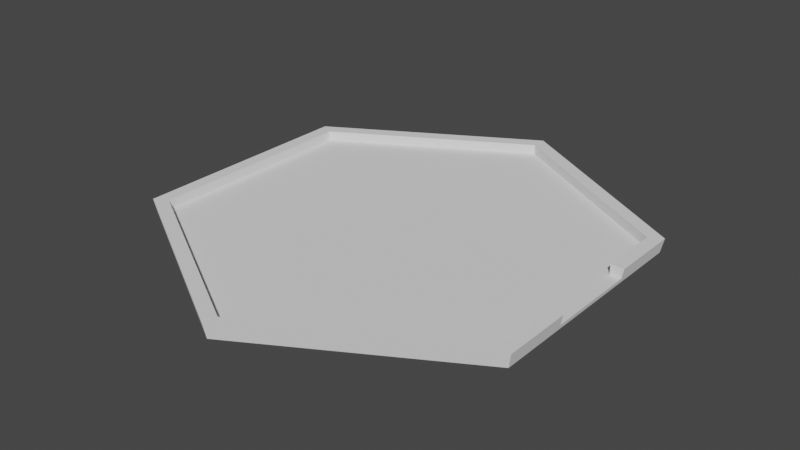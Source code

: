 # Source: hexagonal_house.blend  (saved by Blender 3.2.14; exported with 4.5.12 LTS)
import bpy
from mathutils import Matrix  # noqa: F401  (used for matrix-valued properties, if any)

bpy.ops.wm.read_factory_settings(use_empty=True)
scene = bpy.context.scene
scene.name = 'Scene'

# ---- collections
col_collection = bpy.data.collections.new('Collection'); scene.collection.children.link(col_collection)

# ---- world
world_world = bpy.data.worlds.new('World'); scene.world = world_world
world_world.use_nodes = True; world_world.node_tree.nodes.clear()
_N = world_world.node_tree.nodes; _L = world_world.node_tree.links
n0 = _N.new('ShaderNodeOutputWorld'); n0.name = 'World Output'; n0.location = (300, 300)
n1 = _N.new('ShaderNodeBackground'); n1.name = 'Background'; n1.location = (10, 300)
n1.inputs[0].default_value = (0.05088, 0.05088, 0.05088, 1.0)
_L.new(n1.outputs[0], n0.inputs[0])
n0.is_active_output = True
world_world.color = (0.05088, 0.05088, 0.05088)
world_world.use_sun_shadow = False
world_world.sun_shadow_jitter_overblur = 0.0

# ---- meshes
me_polygon = bpy.data.meshes.new('Polygon')
me_polygon.from_pydata([(0.0, 0.296, -0.01197), (0.2563, 0.148, -0.01197), (0.2563, -0.148, -0.01197), (3.434e-17, -0.296, -0.01197), (-0.2563, -0.148, -0.01197), (-0.2563, 0.148, -0.01197), (0.0, 0.3, 0.005976), (0.2598, 0.15, 0.005976), (0.2598, -0.15, 0.005976), (3.434e-17, -0.3, 0.005976), (-0.2598, -0.15, 0.005976), (-0.2598, 0.15, 0.005976), (0.0, 0.2804, -0.00684), (0.2428, 0.1402, -0.00684), (0.2428, -0.1402, -0.00684), (3.434e-17, -0.2804, -0.00684), (-0.2428, -0.1402, -0.00684), (-0.2428, 0.1402, -0.00684), (0.0, 0.2804, 0.005976), (0.2428, 0.1402, 0.005976), (0.2428, -0.1402, 0.005976), (3.434e-17, -0.2804, 0.005976), (-0.2428, -0.1402, 0.005976), (-0.2428, 0.1402, 0.005976), (0.2574, 0.0601, -0.006593), (0.2574, -0.0601, -0.006593), (0.2598, 0.0601, 0.005976), (0.2598, -0.0601, 0.005976), (0.2428, 0.0601, 0.005976), (0.2428, -0.0601, 0.005976), (0.2428, -0.0601, -0.006593), (0.2428, 0.0601, -0.006593)], [], [(5, 0, 1), (4, 5, 1), (4, 1, 2), (3, 4, 2), (3, 2, 8, 9), (8, 2, 1, 7, 26, 24, 25, 27), (1, 0, 6, 7), (0, 5, 11, 6), (4, 3, 9, 10), (5, 4, 10, 11), (17, 13, 12), (16, 13, 17), (16, 14, 13), (15, 14, 16), (15, 21, 20, 14), (19, 13, 14, 20, 29, 30, 31, 28), (13, 19, 18, 12), (12, 18, 23, 17), (16, 22, 21, 15), (17, 23, 22, 16), (6, 11, 23, 18), (7, 6, 18, 19), (11, 10, 22, 23), (26, 7, 19, 28), (29, 20, 8, 27), (10, 9, 21, 22), (9, 8, 20, 21), (28, 31, 24, 26), (25, 30, 29, 27), (25, 24, 31, 30)])
_uv = me_polygon.uv_layers.new(name='UVMap')
_uv.uv.foreach_set('vector', [1.0, 0.0, 0.0, 0.0, 0.2, 0.0, 0.8, 0.0, 1.0, 0.0, 0.2, 0.0, 0.8, 0.0, 0.2, 0.0, 0.4, 0.0, 0.6, 0.0, 0.8, 0.0, 0.4, 0.0, 0.6, 0.0, 0.4, 0.0, 0.4, 0.0, 0.6, 0.0, 0.4, 0.0, 0.4, 0.0, 0.2, 0.0, 0.2, 0.0, 0.2599, 0.0, 0.2595, 0.0, 0.3405, 0.0, 0.3401, 0.0, 0.2, 0.0, 0.0, 0.0, 0.0, 0.0, 0.2, 0.0, 0.0, 0.0, 1.0, 0.0, 1.0, 0.0, 0.0, 0.0, 0.8, 0.0, 0.6, 0.0, 0.6, 0.0, 0.8, 0.0, 1.0, 0.0, 0.8, 0.0, 0.8, 0.0, 1.0, 0.0, 1.0, 0.0, 0.2, 0.0, 0.0, 0.0, 0.8, 0.0, 0.2, 0.0, 1.0, 0.0, 0.8, 0.0, 0.4, 0.0, 0.2, 0.0, 0.6, 0.0, 0.4, 0.0, 0.8, 0.0, 0.6, 0.0, 0.6, 0.0, 0.4, 0.0, 0.4, 0.0, 0.2, 0.0, 0.2, 0.0, 0.4, 0.0, 0.4, 0.0, 0.3429, 0.0, 0.3429, 0.0, 0.2571, 0.0, 0.2571, 0.0, 0.2, 0.0, 0.2, 0.0, 0.0, 0.0, 0.0, 0.0, 0.0, 0.0, 0.0, 0.0, 1.0, 0.0, 1.0, 0.0, 0.8, 0.0, 0.8, 0.0, 0.6, 0.0, 0.6, 0.0, 1.0, 0.0, 1.0, 0.0, 0.8, 0.0, 0.8, 0.0, 0.0, 0.0, 1.0, 0.0, 1.0, 0.0, 0.0, 0.0, 0.2, 0.0, 0.0, 0.0, 0.0, 0.0, 0.2, 0.0, 1.0, 0.0, 0.8, 0.0, 0.8, 0.0, 1.0, 0.0, 0.2599, 0.0, 0.2, 0.0, 0.2, 0.0, 0.2571, 0.0, 0.3429, 0.0, 0.4, 0.0, 0.4, 0.0, 0.3401, 0.0, 0.8, 0.0, 0.6, 0.0, 0.6, 0.0, 0.8, 0.0, 0.6, 0.0, 0.4, 0.0, 0.4, 0.0, 0.6, 0.0, 0.4734, 0.3104, 0.375, 0.3104, 0.375, 0.4242, 0.4734, 0.4435, 0.375, 0.8258, 0.375, 0.9396, 0.4734, 0.9396, 0.4734, 0.8065, 0.2992, 0.75, 0.2992, 0.5, 0.1854, 0.5, 0.1854, 0.75])
me_polygon.materials.append(None)
me_polygon.update()

# ---- objects
ob_hexagonal_plate = bpy.data.objects.new('Hexagonal Plate', me_polygon)

# ---- transforms, parenting, visibility, modifiers, constraints
ob_hexagonal_plate.location = (0.0, 0.0, 0.0)

# ---- collection membership
col_collection.objects.link(ob_hexagonal_plate)

# ---- scene / render settings (as saved in the file)
scene.frame_start = 1; scene.frame_end = 250; scene.frame_set(1)
scene.render.engine = 'BLENDER_EEVEE_NEXT'
scene.cycles.sampling_pattern = 'TABULATED_SOBOL'
scene.cycles.use_light_tree = False
scene.view_settings.view_transform = 'Filmic'
bpy.context.view_layer.update()

# ---- added for rendering (the .blend has no active camera and no usable light): camera, sun
cam_auto = bpy.data.cameras.new('AutoCamera')
cam_auto.lens = 50.0
cam_auto.sensor_width = 36.0
cam_auto.clip_end = 1000.0
ob_auto_camera = bpy.data.objects.new('AutoCamera', cam_auto)
scene.collection.objects.link(ob_auto_camera)
ob_auto_camera.location = (0.734625, -0.88155, 0.584702)
ob_auto_camera.rotation_euler = (1.09748, -7.21219e-08, 0.694738)
scene.camera = ob_auto_camera
light_auto_sun = bpy.data.lights.new('AutoSun', 'SUN')
light_auto_sun.energy = 3.0
light_auto_sun.angle = 0.0523599
ob_auto_sun = bpy.data.objects.new('AutoSun', light_auto_sun)
scene.collection.objects.link(ob_auto_sun)
ob_auto_sun.rotation_euler = (0.872665, 0.174533, 0.523599)
bpy.context.view_layer.update()
